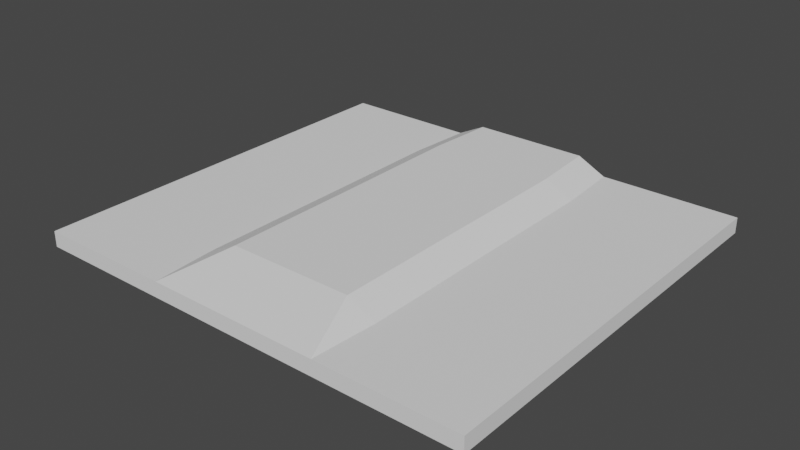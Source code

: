 # Source: GrassBlockRoadEnd.blend  (saved by Blender 2.91.10; exported with 4.5.12 LTS)
import bpy
from mathutils import Matrix  # noqa: F401  (used for matrix-valued properties, if any)

bpy.ops.wm.read_factory_settings(use_empty=True)
scene = bpy.context.scene
scene.name = 'Scene'

# ---- collections
col_collection = bpy.data.collections.new('Collection'); scene.collection.children.link(col_collection)

# ---- world
world_world = bpy.data.worlds.new('World'); scene.world = world_world
world_world.use_nodes = True; world_world.node_tree.nodes.clear()
_N = world_world.node_tree.nodes; _L = world_world.node_tree.links
n0 = _N.new('ShaderNodeOutputWorld'); n0.name = 'World Output'; n0.location = (300, 300)
n1 = _N.new('ShaderNodeBackground'); n1.name = 'Background'; n1.location = (10, 300)
n1.inputs[0].default_value = (0.05088, 0.05088, 0.05088, 1.0)
_L.new(n1.outputs[0], n0.inputs[0])
n0.is_active_output = True
world_world.color = (0.05088, 0.05088, 0.05088)
world_world.use_sun_shadow = False
world_world.sun_shadow_jitter_overblur = 0.0

# ---- meshes
me_cube_001 = bpy.data.meshes.new('Cube.001')
me_cube_001.from_pydata([(1.05, -0.9548, 0.009652), (1.05, -0.9548, -0.06265), (0.4059, -0.9548, 0.009652), (0.6503, -0.9548, 0.009652), (0.4059, -0.9548, -0.06265), (0.6503, -0.9548, -0.06265), (1.05, -0.6474, 0.009652), (1.05, -0.3425, 0.009652), (1.05, -0.6474, -0.06265), (1.05, -0.3425, -0.06265), (0.4273, -0.3425, -0.06251), (0.4273, -0.6474, -0.06265), (0.6503, -0.3425, -0.06256), (0.6503, -0.6474, -0.06265), (0.2725, -0.9548, 0.009652), (0.2725, -0.9548, -0.1288), (0.2939, -0.3425, -0.1286), (0.2939, -0.6474, -0.1288), (-1.05, -0.9548, 0.009652), (-1.05, -0.9548, -0.06265), (-0.4059, -0.9548, 0.009652), (-0.6503, -0.9548, 0.009652), (-0.4059, -0.9548, -0.06265), (-0.6503, -0.9548, -0.06265), (-1.05, -0.6474, 0.009652), (-1.05, -0.3425, 0.009652), (-1.05, -0.6474, -0.06265), (-1.05, -0.3425, -0.06265), (-0.4273, -0.3425, -0.06251), (-0.4273, -0.6474, -0.06265), (-0.6503, -0.3425, -0.06256), (-0.6503, -0.6474, -0.06265), (0.0, -0.9548, 0.009652), (-0.2725, -0.9548, 0.009652), (0.0, -0.9548, -0.1288), (-0.2725, -0.9548, -0.1288), (-0.2939, -0.3425, -0.1286), (0.0, -0.3425, -0.1285), (-0.2939, -0.6474, -0.1288), (0.0, -0.6474, -0.1288), (1.05, 0.9548, 0.009652), (1.05, 0.9548, -0.06265), (0.4059, 0.9548, 0.009652), (0.6503, 0.9548, 0.009652), (0.4059, 0.9548, -0.06265), (0.6503, 0.9548, -0.06265), (1.05, 0.6474, 0.009652), (1.05, 0.3425, 0.009652), (1.05, 0.0, 0.009652), (1.05, 0.6474, -0.06265), (1.05, 0.3425, -0.06265), (1.05, 0.0, -0.06265), (0.4261, 0.0, -0.0628), (0.4273, 0.3425, -0.06251), (0.4273, 0.6474, -0.06265), (0.6503, 0.0, -0.06251), (0.6503, 0.3425, -0.06256), (0.6503, 0.6474, -0.06265), (0.2725, 0.9548, 0.009652), (0.2725, 0.9548, -0.06265), (0.2927, 0.0, -0.1286), (0.2939, 0.3425, -0.1286), (0.2939, 0.6474, -0.1288), (-1.05, 0.9548, 0.009652), (-1.05, 0.9548, -0.06265), (-0.4059, 0.9548, 0.009652), (-0.6503, 0.9548, 0.009652), (-0.4059, 0.9548, -0.06265), (-0.6503, 0.9548, -0.06265), (-1.05, 0.6474, 0.009652), (-1.05, 0.3425, 0.009652), (-1.05, 0.0, 0.009652), (-1.05, 0.6474, -0.06265), (-1.05, 0.3425, -0.06265), (-1.05, 0.0, -0.06265), (-0.4261, 0.0, -0.0628), (-0.4273, 0.3425, -0.06251), (-0.4273, 0.6474, -0.06265), (-0.6503, 0.0, -0.06251), (-0.6503, 0.3425, -0.06256), (-0.6503, 0.6474, -0.06265), (0.0, 0.9548, 0.009652), (-0.2725, 0.9548, 0.009652), (0.0, 0.9548, -0.06265), (-0.2725, 0.9548, -0.06265), (-0.2927, 0.0, -0.1286), (0.0, 0.0, -0.1283), (-0.2939, 0.3425, -0.1286), (0.0, 0.3425, -0.1285), (-0.2939, 0.6474, -0.1288), (0.0, 0.6474, -0.1288)], [], [(13, 8, 1, 5), (6, 0, 1, 8), (0, 3, 5, 1), (3, 2, 4, 5), (17, 11, 4, 15), (11, 13, 5, 4), (52, 55, 12, 10), (10, 12, 13, 11), (60, 52, 10, 16), (16, 10, 11, 17), (48, 7, 9, 51), (7, 6, 8, 9), (55, 51, 9, 12), (12, 9, 8, 13), (37, 16, 17, 39), (86, 60, 16, 37), (39, 17, 15, 34), (2, 14, 15, 4), (14, 32, 34, 15), (31, 23, 19, 26), (24, 26, 19, 18), (18, 19, 23, 21), (21, 23, 22, 20), (38, 35, 22, 29), (29, 22, 23, 31), (75, 28, 30, 78), (28, 29, 31, 30), (85, 36, 28, 75), (36, 38, 29, 28), (71, 74, 27, 25), (25, 27, 26, 24), (78, 30, 27, 74), (30, 31, 26, 27), (37, 39, 38, 36), (86, 37, 36, 85), (39, 34, 35, 38), (20, 22, 35, 33), (33, 35, 34, 32), (57, 45, 41, 49), (46, 49, 41, 40), (40, 41, 45, 43), (43, 45, 44, 42), (62, 59, 44, 54), (54, 44, 45, 57), (52, 53, 56, 55), (53, 54, 57, 56), (60, 61, 53, 52), (61, 62, 54, 53), (48, 51, 50, 47), (47, 50, 49, 46), (55, 56, 50, 51), (56, 57, 49, 50), (88, 90, 62, 61), (86, 88, 61, 60), (90, 83, 59, 62), (42, 44, 59, 58), (58, 59, 83, 81), (80, 72, 64, 68), (69, 63, 64, 72), (63, 66, 68, 64), (66, 65, 67, 68), (89, 77, 67, 84), (77, 80, 68, 67), (75, 78, 79, 76), (76, 79, 80, 77), (85, 75, 76, 87), (87, 76, 77, 89), (71, 70, 73, 74), (70, 69, 72, 73), (78, 74, 73, 79), (79, 73, 72, 80), (88, 87, 89, 90), (86, 85, 87, 88), (90, 89, 84, 83), (65, 82, 84, 67), (82, 81, 83, 84)])
_uv = me_cube_001.uv_layers.new(name='UVMap')
_uv.uv.foreach_set('vector', [0.3878, 0.3878, 0.4847, 0.3878, 0.4847, 0.4847, 0.3878, 0.4847, 0.5879, 0.5667, 0.4849, 0.5667, 0.5001, 0.5465, 0.597, 0.5465, 0.9999, 0.5356, 0.8969, 0.5356, 0.8878, 0.5153, 0.9847, 0.5153, 0.8969, 0.5356, 0.7939, 0.5356, 0.7909, 0.5153, 0.8878, 0.5153, 0.2586, 0.3878, 0.2909, 0.3878, 0.2909, 0.4847, 0.2586, 0.4847, 0.2909, 0.3878, 0.3878, 0.3878, 0.3878, 0.4847, 0.2909, 0.4847, 0.2909, 0.1939, 0.3878, 0.1939, 0.3878, 0.2909, 0.2909, 0.2909, 0.2909, 0.2909, 0.3878, 0.2909, 0.3878, 0.3878, 0.2909, 0.3878, 0.2586, 0.1939, 0.2909, 0.1939, 0.2909, 0.2909, 0.2586, 0.2909, 0.2586, 0.2909, 0.2909, 0.2909, 0.2909, 0.3878, 0.2586, 0.3878, 0.7939, 0.5667, 0.6909, 0.5667, 0.6939, 0.5465, 0.7909, 0.5465, 0.6909, 0.5667, 0.5879, 0.5667, 0.597, 0.5465, 0.6939, 0.5465, 0.3878, 0.1939, 0.4847, 0.1939, 0.4847, 0.2909, 0.3878, 0.2909, 0.3878, 0.2909, 0.4847, 0.2909, 0.4847, 0.3878, 0.3878, 0.3878, 0.2262, 0.2909, 0.2586, 0.2909, 0.2586, 0.3878, 0.2262, 0.3878, 0.2262, 0.1939, 0.2586, 0.1939, 0.2586, 0.2909, 0.2262, 0.2909, 0.2262, 0.3878, 0.2586, 0.3878, 0.2586, 0.4847, 0.2262, 0.4847, 0.7939, 0.5356, 0.7596, 0.5356, 0.7586, 0.5153, 0.7909, 0.5153, 0.7596, 0.5356, 0.7252, 0.5356, 0.7262, 0.5153, 0.7586, 0.5153, 0.3878, 0.3878, 0.3878, 0.4847, 0.4847, 0.4847, 0.4847, 0.3878, 0.5879, 0.5667, 0.597, 0.5465, 0.5001, 0.5465, 0.4849, 0.5667, 0.9999, 0.5356, 0.9847, 0.5153, 0.8878, 0.5153, 0.8969, 0.5356, 0.8969, 0.5356, 0.8878, 0.5153, 0.7909, 0.5153, 0.7939, 0.5356, 0.2586, 0.3878, 0.2586, 0.4847, 0.2909, 0.4847, 0.2909, 0.3878, 0.2909, 0.3878, 0.2909, 0.4847, 0.3878, 0.4847, 0.3878, 0.3878, 0.2909, 0.1939, 0.2909, 0.2909, 0.3878, 0.2909, 0.3878, 0.1939, 0.2909, 0.2909, 0.2909, 0.3878, 0.3878, 0.3878, 0.3878, 0.2909, 0.2586, 0.1939, 0.2586, 0.2909, 0.2909, 0.2909, 0.2909, 0.1939, 0.2586, 0.2909, 0.2586, 0.3878, 0.2909, 0.3878, 0.2909, 0.2909, 0.7939, 0.5667, 0.7909, 0.5465, 0.6939, 0.5465, 0.6909, 0.5667, 0.6909, 0.5667, 0.6939, 0.5465, 0.597, 0.5465, 0.5879, 0.5667, 0.3878, 0.1939, 0.3878, 0.2909, 0.4847, 0.2909, 0.4847, 0.1939, 0.3878, 0.2909, 0.3878, 0.3878, 0.4847, 0.3878, 0.4847, 0.2909, 0.2262, 0.2909, 0.2262, 0.3878, 0.2586, 0.3878, 0.2586, 0.2909, 0.2262, 0.1939, 0.2262, 0.2909, 0.2586, 0.2909, 0.2586, 0.1939, 0.2262, 0.3878, 0.2262, 0.4847, 0.2586, 0.4847, 0.2586, 0.3878, 0.7939, 0.5356, 0.7909, 0.5153, 0.7586, 0.5153, 0.7596, 0.5356, 0.7596, 0.5356, 0.7586, 0.5153, 0.7262, 0.5153, 0.7252, 0.5356, 0.3878, 0.3878, 0.3878, 0.4847, 0.4847, 0.4847, 0.4847, 0.3878, 0.5879, 0.5667, 0.597, 0.5465, 0.5001, 0.5465, 0.4849, 0.5667, 0.9999, 0.5356, 0.9847, 0.5153, 0.8878, 0.5153, 0.8969, 0.5356, 0.8969, 0.5356, 0.8878, 0.5153, 0.7909, 0.5153, 0.7939, 0.5356, 0.2586, 0.3878, 0.2586, 0.4847, 0.2909, 0.4847, 0.2909, 0.3878, 0.2909, 0.3878, 0.2909, 0.4847, 0.3878, 0.4847, 0.3878, 0.3878, 0.2909, 0.1939, 0.2909, 0.2909, 0.3878, 0.2909, 0.3878, 0.1939, 0.2909, 0.2909, 0.2909, 0.3878, 0.3878, 0.3878, 0.3878, 0.2909, 0.2586, 0.1939, 0.2586, 0.2909, 0.2909, 0.2909, 0.2909, 0.1939, 0.2586, 0.2909, 0.2586, 0.3878, 0.2909, 0.3878, 0.2909, 0.2909, 0.7939, 0.5667, 0.7909, 0.5465, 0.6939, 0.5465, 0.6909, 0.5667, 0.6909, 0.5667, 0.6939, 0.5465, 0.597, 0.5465, 0.5879, 0.5667, 0.3878, 0.1939, 0.3878, 0.2909, 0.4847, 0.2909, 0.4847, 0.1939, 0.3878, 0.2909, 0.3878, 0.3878, 0.4847, 0.3878, 0.4847, 0.2909, 0.2262, 0.2909, 0.2262, 0.3878, 0.2586, 0.3878, 0.2586, 0.2909, 0.2262, 0.1939, 0.2262, 0.2909, 0.2586, 0.2909, 0.2586, 0.1939, 0.2262, 0.3878, 0.2262, 0.4847, 0.2586, 0.4847, 0.2586, 0.3878, 0.7939, 0.5356, 0.7909, 0.5153, 0.7586, 0.5153, 0.7596, 0.5356, 0.7596, 0.5356, 0.7586, 0.5153, 0.7262, 0.5153, 0.7252, 0.5356, 0.3878, 0.3878, 0.4847, 0.3878, 0.4847, 0.4847, 0.3878, 0.4847, 0.5879, 0.5667, 0.4849, 0.5667, 0.5001, 0.5465, 0.597, 0.5465, 0.9999, 0.5356, 0.8969, 0.5356, 0.8878, 0.5153, 0.9847, 0.5153, 0.8969, 0.5356, 0.7939, 0.5356, 0.7909, 0.5153, 0.8878, 0.5153, 0.2586, 0.3878, 0.2909, 0.3878, 0.2909, 0.4847, 0.2586, 0.4847, 0.2909, 0.3878, 0.3878, 0.3878, 0.3878, 0.4847, 0.2909, 0.4847, 0.2909, 0.1939, 0.3878, 0.1939, 0.3878, 0.2909, 0.2909, 0.2909, 0.2909, 0.2909, 0.3878, 0.2909, 0.3878, 0.3878, 0.2909, 0.3878, 0.2586, 0.1939, 0.2909, 0.1939, 0.2909, 0.2909, 0.2586, 0.2909, 0.2586, 0.2909, 0.2909, 0.2909, 0.2909, 0.3878, 0.2586, 0.3878, 0.7939, 0.5667, 0.6909, 0.5667, 0.6939, 0.5465, 0.7909, 0.5465, 0.6909, 0.5667, 0.5879, 0.5667, 0.597, 0.5465, 0.6939, 0.5465, 0.3878, 0.1939, 0.4847, 0.1939, 0.4847, 0.2909, 0.3878, 0.2909, 0.3878, 0.2909, 0.4847, 0.2909, 0.4847, 0.3878, 0.3878, 0.3878, 0.2262, 0.2909, 0.2586, 0.2909, 0.2586, 0.3878, 0.2262, 0.3878, 0.2262, 0.1939, 0.2586, 0.1939, 0.2586, 0.2909, 0.2262, 0.2909, 0.2262, 0.3878, 0.2586, 0.3878, 0.2586, 0.4847, 0.2262, 0.4847, 0.7939, 0.5356, 0.7596, 0.5356, 0.7586, 0.5153, 0.7909, 0.5153, 0.7596, 0.5356, 0.7252, 0.5356, 0.7262, 0.5153, 0.7586, 0.5153])
me_cube_001.use_remesh_fix_poles = True
me_cube_001.use_remesh_preserve_attributes = False
me_cube_001.use_mirror_vertex_groups = False
me_cube_001.update()

# ---- objects
ob_cube = bpy.data.objects.new('Cube', me_cube_001)

# ---- transforms, parenting, visibility, modifiers, constraints
ob_cube.location = (0.5563, 0.4507, 0.0)
ob_cube.scale = (-9.981, -9.981, -9.981)
ob_cube.lineart.crease_threshold = 0.0

# ---- collection membership
col_collection.objects.link(ob_cube)

# ---- scene / render settings (as saved in the file)
scene.frame_start = 1; scene.frame_end = 250; scene.frame_set(8)
scene.render.engine = 'BLENDER_EEVEE_NEXT'
scene.cycles.use_denoising = False
scene.cycles.samples = 128
scene.cycles.sampling_pattern = 'TABULATED_SOBOL'
scene.cycles.use_adaptive_sampling = False
scene.cycles.use_light_tree = False
scene.view_settings.view_transform = 'Filmic'
bpy.context.view_layer.update()

# ---- added for rendering (the .blend has no active camera and no usable light): camera, sun
cam_auto = bpy.data.cameras.new('AutoCamera')
cam_auto.lens = 50.0
cam_auto.sensor_width = 36.0
cam_auto.clip_end = 1000.0
ob_auto_camera = bpy.data.objects.new('AutoCamera', cam_auto)
scene.collection.objects.link(ob_auto_camera)
ob_auto_camera.location = (26.8048, -31.0475, 21.5935)
ob_auto_camera.rotation_euler = (1.09748, -7.21219e-08, 0.694738)
scene.camera = ob_auto_camera
light_auto_sun = bpy.data.lights.new('AutoSun', 'SUN')
light_auto_sun.energy = 3.0
light_auto_sun.angle = 0.0523599
ob_auto_sun = bpy.data.objects.new('AutoSun', light_auto_sun)
scene.collection.objects.link(ob_auto_sun)
ob_auto_sun.rotation_euler = (0.872665, 0.174533, 0.523599)
bpy.context.view_layer.update()

